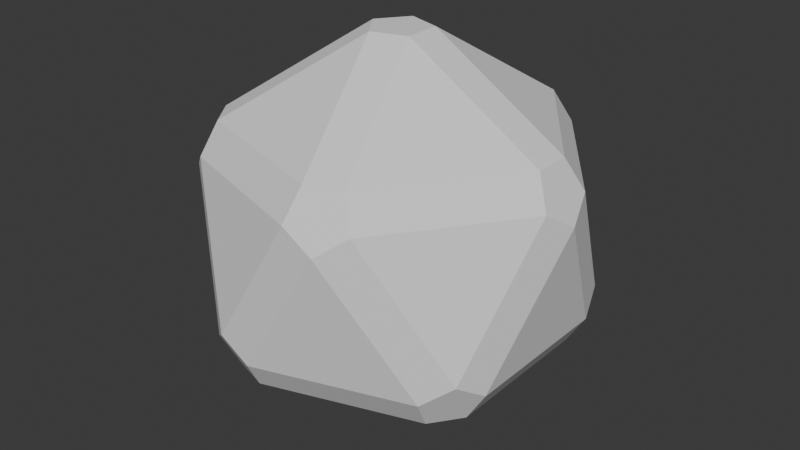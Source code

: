# Source: popups.blend  (saved by Blender 4.0.36; exported with 4.5.12 LTS)
import bpy
from mathutils import Matrix  # noqa: F401  (used for matrix-valued properties, if any)

bpy.ops.wm.read_factory_settings(use_empty=True)
scene = bpy.context.scene
scene.name = 'Scene'

# ---- collections
col_collection = bpy.data.collections.new('Collection'); scene.collection.children.link(col_collection)

# ---- world
world_world = bpy.data.worlds.new('World'); scene.world = world_world
world_world.use_nodes = True; world_world.node_tree.nodes.clear()
_N = world_world.node_tree.nodes; _L = world_world.node_tree.links
n0 = _N.new('ShaderNodeOutputWorld'); n0.name = 'World Output'; n0.location = (300, 300)
n1 = _N.new('ShaderNodeBackground'); n1.name = 'Background'; n1.location = (10, 300)
n1.inputs[0].default_value = (0.05088, 0.05088, 0.05088, 1.0)
_L.new(n1.outputs[0], n0.inputs[0])
n0.is_active_output = True
world_world.color = (0.05088, 0.05088, 0.05088)
world_world.use_sun_shadow = False
world_world.sun_shadow_jitter_overblur = 0.0

# ---- meshes
me_popup2 = bpy.data.meshes.new('Popup2')
me_popup2.from_pydata([(0.7543, 0.05783, -0.2524), (0.5019, 0.4662, -0.4083), (0.3459, 0.7185, -1.49e-08), (0.5019, 0.4662, 0.4083), (0.7543, 0.05783, 0.2524), (-0.7543, 0.05783, -0.2524), (-0.7543, 0.05783, 0.2524), (-0.5019, 0.4662, 0.4083), (-0.3459, 0.7185, 1.49e-08), (-0.5019, 0.4662, -0.4083), (0.7543, -0.05783, -0.2524), (0.7543, -0.05783, 0.2524), (0.5019, -0.4662, 0.4083), (0.3459, -0.7185, 1.49e-08), (0.5019, -0.4662, -0.4083), (-0.7543, -0.05783, -0.2524), (-0.5019, -0.4662, -0.4083), (-0.3459, -0.7185, -1.49e-08), (-0.5019, -0.4662, 0.4083), (-0.7543, -0.05783, 0.2524), (0.4662, 0.4083, 0.5019), (0.05783, 0.2524, 0.7543), (0.05783, -0.2524, 0.7543), (0.4662, -0.4083, 0.5019), (0.7185, -1.49e-08, 0.3459), (0.4662, 0.4083, -0.5019), (0.7185, 1.49e-08, -0.3459), (0.4662, -0.4083, -0.5019), (0.05783, -0.2524, -0.7543), (0.05783, 0.2524, -0.7543), (-0.4662, 0.4083, 0.5019), (-0.7185, 1.49e-08, 0.3459), (-0.4662, -0.4083, 0.5019), (-0.05783, -0.2524, 0.7543), (-0.05783, 0.2524, 0.7543), (-0.4662, 0.4083, -0.5019), (-0.05783, 0.2524, -0.7543), (-0.05783, -0.2524, -0.7543), (-0.4662, -0.4083, -0.5019), (-0.7185, -1.49e-08, -0.3459), (0.2524, 0.7543, 0.05783), (-0.2524, 0.7543, 0.05783), (-0.4083, 0.5019, 0.4662), (-1.49e-08, 0.3459, 0.7185), (0.4083, 0.5019, 0.4662), (-0.2524, -0.7543, 0.05783), (0.2524, -0.7543, 0.05783), (0.4083, -0.5019, 0.4662), (1.49e-08, -0.3459, 0.7185), (-0.4083, -0.5019, 0.4662), (0.2524, 0.7543, -0.05783), (0.4083, 0.5019, -0.4662), (1.49e-08, 0.3459, -0.7185), (-0.4083, 0.5019, -0.4662), (-0.2524, 0.7543, -0.05783), (-0.2524, -0.7543, -0.05783), (-0.4083, -0.5019, -0.4662), (-1.49e-08, -0.3459, -0.7185), (0.4083, -0.5019, -0.4662), (0.2524, -0.7543, -0.05783), (0.6607, -1.49e-08, -0.2524), (0.6607, 2.98e-08, 0.2524), (0.4083, 0.4083, 0.4083), (0.2524, 0.6607, -1.49e-08), (0.4083, 0.4083, -0.4083), (-0.6607, 2.98e-08, -0.2524), (-0.4083, 0.4083, -0.4083), (-0.2524, 0.6607, 1.49e-08), (-0.4083, 0.4083, 0.4083), (-0.6607, -1.49e-08, 0.2524), (0.6607, -2.98e-08, -0.2524), (0.4083, -0.4083, -0.4083), (0.2524, -0.6607, 1.49e-08), (0.4083, -0.4083, 0.4083), (0.6607, 1.49e-08, 0.2524), (-0.6607, 1.49e-08, -0.2524), (-0.6607, -2.98e-08, 0.2524), (-0.4083, -0.4083, 0.4083), (-0.2524, -0.6607, -1.49e-08), (-0.4083, -0.4083, -0.4083), (0.4083, 0.4083, 0.4083), (0.6607, -1.49e-08, 0.2524), (0.4083, -0.4083, 0.4083), (-1.49e-08, -0.2524, 0.6607), (2.98e-08, 0.2524, 0.6607), (0.4083, 0.4083, -0.4083), (-1.49e-08, 0.2524, -0.6607), (2.98e-08, -0.2524, -0.6607), (0.4083, -0.4083, -0.4083), (0.6607, 1.49e-08, -0.2524), (-0.4083, 0.4083, 0.4083), (1.49e-08, 0.2524, 0.6607), (-2.98e-08, -0.2524, 0.6607), (-0.4083, -0.4083, 0.4083), (-0.6607, 1.49e-08, 0.2524), (-0.4083, 0.4083, -0.4083), (-0.6607, -1.49e-08, -0.2524), (-0.4083, -0.4083, -0.4083), (1.49e-08, -0.2524, -0.6607), (-2.98e-08, 0.2524, -0.6607), (0.2524, 0.6607, 2.98e-08), (0.4083, 0.4083, 0.4083), (-1.49e-08, 0.2524, 0.6607), (-0.4083, 0.4083, 0.4083), (-0.2524, 0.6607, -1.49e-08), (-0.2524, -0.6607, 2.98e-08), (-0.4083, -0.4083, 0.4083), (1.49e-08, -0.2524, 0.6607), (0.4083, -0.4083, 0.4083), (0.2524, -0.6607, -1.49e-08), (0.2524, 0.6607, 1.49e-08), (-0.2524, 0.6607, -2.98e-08), (-0.4083, 0.4083, -0.4083), (1.49e-08, 0.2524, -0.6607), (0.4083, 0.4083, -0.4083), (-0.2524, -0.6607, 1.49e-08), (0.2524, -0.6607, -2.98e-08), (0.4083, -0.4083, -0.4083), (-1.49e-08, -0.2524, -0.6607), (-0.4083, -0.4083, -0.4083)], [], [(2, 50, 40), (3, 44, 20), (18, 49, 32), (12, 23, 47), (13, 46, 59), (31, 6, 19), (17, 55, 45), (48, 22, 33), (39, 15, 5), (9, 53, 35), (14, 58, 27), (16, 38, 56), (1, 25, 51), (24, 11, 4), (7, 30, 42), (8, 41, 54), (57, 37, 28), (43, 34, 21), (89, 70, 60), (52, 29, 36), (96, 65, 75), (81, 61, 74), (77, 93, 106), (73, 108, 82), (67, 111, 104), (68, 103, 90), (78, 105, 115), (107, 92, 83), (64, 114, 85), (72, 116, 109), (71, 88, 117), (79, 119, 97), (62, 80, 101), (63, 100, 110), (66, 95, 112), (94, 76, 69), (118, 87, 98), (102, 84, 91), (113, 99, 86), (0, 1, 2, 3, 4), (5, 6, 7, 8, 9), (10, 11, 12, 13, 14), (15, 16, 17, 18, 19), (20, 21, 22, 23, 24), (25, 26, 27, 28, 29), (30, 31, 32, 33, 34), (35, 36, 37, 38, 39), (40, 41, 42, 43, 44), (45, 46, 47, 48, 49), (50, 51, 52, 53, 54), (55, 56, 57, 58, 59), (60, 61, 62, 63, 64), (65, 66, 67, 68, 69), (70, 71, 72, 73, 74), (75, 76, 77, 78, 79), (80, 81, 82, 83, 84), (85, 86, 87, 88, 89), (90, 91, 92, 93, 94), (95, 96, 97, 98, 99), (100, 101, 102, 103, 104), (105, 106, 107, 108, 109), (110, 111, 112, 113, 114), (115, 116, 117, 118, 119), (45, 55, 59, 46), (4, 11, 10, 0), (5, 15, 19, 6), (3, 20, 24, 4), (0, 26, 25, 1), (6, 31, 30, 7), (9, 35, 39, 5), (2, 40, 44, 3), (12, 47, 46, 13), (1, 51, 50, 2), (13, 59, 58, 14), (11, 24, 23, 12), (14, 27, 26, 10), (7, 42, 41, 8), (18, 32, 31, 19), (8, 54, 53, 9), (15, 39, 38, 16), (21, 34, 33, 22), (17, 45, 49, 18), (20, 44, 43, 21), (28, 37, 36, 29), (22, 48, 47, 23), (16, 56, 55, 17), (34, 43, 42, 30), (29, 52, 51, 25), (32, 49, 48, 33), (27, 58, 57, 28), (35, 53, 52, 36), (37, 57, 56, 38), (40, 50, 54, 41), (109, 116, 115, 105), (60, 70, 74, 61), (69, 76, 75, 65), (61, 81, 80, 62), (64, 85, 89, 60), (68, 90, 94, 69), (65, 96, 95, 66), (62, 101, 100, 63), (72, 109, 108, 73), (63, 110, 114, 64), (71, 117, 116, 72), (73, 82, 81, 74), (70, 89, 88, 71), (67, 104, 103, 68), (76, 94, 93, 77), (66, 112, 111, 67), (79, 97, 96, 75), (83, 92, 91, 84), (77, 106, 105, 78), (84, 102, 101, 80), (86, 99, 98, 87), (82, 108, 107, 83), (78, 115, 119, 79), (90, 103, 102, 91), (85, 114, 113, 86), (92, 107, 106, 93), (87, 118, 117, 88), (99, 113, 112, 95), (97, 119, 118, 98), (104, 111, 110, 100), (26, 0, 10)])
me_popup2.update()
me_icosphere = bpy.data.meshes.new('Icosphere')
me_icosphere.from_pydata([(-0.1157, -0.08408, -0.8907), (-0.1157, 0.08408, -0.8907), (0.0442, 0.136, -0.8907), (0.143, 0.0, -0.8907), (0.0442, -0.136, -0.8907), (0.6521, -0.3698, -0.5019), (0.7405, -0.3698, -0.3588), (0.6963, -0.5059, -0.2704), (0.5806, -0.5899, -0.3588), (0.5532, -0.5059, -0.5019), (-0.3102, -0.6825, -0.5019), (-0.1502, -0.7345, -0.5019), (-0.1229, -0.8185, -0.3588), (-0.266, -0.8185, -0.2704), (-0.3817, -0.7345, -0.3588), (-0.7449, 0.08408, -0.5019), (-0.7449, -0.08408, -0.5019), (-0.8165, -0.136, -0.3588), (-0.8607, 0.0, -0.2704), (-0.8165, 0.136, -0.3588), (-0.1502, 0.7345, -0.5019), (-0.3102, 0.6825, -0.5019), (-0.3817, 0.7345, -0.3588), (-0.266, 0.8185, -0.2704), (-0.1229, 0.8185, -0.3588), (0.7405, 0.3698, -0.3588), (0.6521, 0.3698, -0.5019), (0.5532, 0.5059, -0.5019), (0.5806, 0.5899, -0.3588), (0.6963, 0.5059, -0.2704), (0.1229, -0.8185, 0.3588), (0.266, -0.8185, 0.2704), (0.3817, -0.7345, 0.3588), (0.3102, -0.6825, 0.5019), (0.1502, -0.7345, 0.5019), (-0.7405, -0.3698, 0.3588), (-0.6963, -0.5059, 0.2704), (-0.5806, -0.5899, 0.3588), (-0.5532, -0.5059, 0.5019), (-0.6521, -0.3698, 0.5019), (-0.5806, 0.5899, 0.3588), (-0.6963, 0.5059, 0.2704), (-0.7405, 0.3698, 0.3588), (-0.6521, 0.3698, 0.5019), (-0.5532, 0.5059, 0.5019), (0.3817, 0.7345, 0.3588), (0.266, 0.8185, 0.2704), (0.1229, 0.8185, 0.3588), (0.1502, 0.7345, 0.5019), (0.3102, 0.6825, 0.5019), (0.8165, -0.136, 0.3588), (0.8607, 0.0, 0.2704), (0.8165, 0.136, 0.3588), (0.7449, 0.08408, 0.5019), (0.7449, -0.08408, 0.5019), (-0.0442, -0.136, 0.8907), (0.1157, -0.08408, 0.8907), (0.1157, 0.08408, 0.8907), (-0.0442, 0.136, 0.8907), (-0.143, 0.0, 0.8907)], [], [(5, 3, 26), (1, 15, 21), (4, 9, 11), (2, 20, 27), (12, 8, 31), (7, 50, 32), (6, 25, 51), (13, 30, 37), (18, 35, 42), (23, 40, 47), (17, 14, 36), (22, 19, 41), (28, 24, 46), (29, 45, 52), (33, 54, 56), (38, 34, 55), (43, 39, 59), (48, 44, 58), (53, 49, 57), (0, 1, 2, 3, 4), (5, 6, 7, 8, 9), (10, 11, 12, 13, 14), (15, 16, 17, 18, 19), (20, 21, 22, 23, 24), (25, 26, 27, 28, 29), (30, 31, 32, 33, 34), (35, 36, 37, 38, 39), (40, 41, 42, 43, 44), (45, 46, 47, 48, 49), (50, 51, 52, 53, 54), (55, 56, 57, 58, 59), (10, 0, 4, 11), (3, 5, 9, 4), (8, 12, 11, 9), (25, 6, 5, 26), (2, 27, 26, 3), (15, 1, 0, 16), (14, 17, 16, 10), (20, 2, 1, 21), (19, 22, 21, 15), (24, 28, 27, 20), (50, 7, 6, 51), (29, 52, 51, 25), (30, 13, 12, 31), (7, 32, 31, 8), (35, 18, 17, 36), (13, 37, 36, 14), (40, 23, 22, 41), (18, 42, 41, 19), (45, 29, 28, 46), (23, 47, 46, 24), (54, 33, 32, 50), (34, 38, 37, 30), (39, 43, 42, 35), (44, 48, 47, 40), (49, 53, 52, 45), (55, 34, 33, 56), (53, 57, 56, 54), (59, 39, 38, 55), (58, 44, 43, 59), (57, 49, 48, 58), (0, 10, 16)])
_uv = me_icosphere.uv_layers.new(name='UVMap')
_uv.uv.foreach_set('vector', [0.2997, 0.1419, 0.3636, 0.03113, 0.4276, 0.1419, 0.7273, 0.03113, 0.7912, 0.1419, 0.6633, 0.1419, 0.1818, 0.03113, 0.2458, 0.1419, 0.1179, 0.1419, 0.5455, 0.03113, 0.6094, 0.1419, 0.4815, 0.1419, 0.1179, 0.173, 0.2458, 0.173, 0.1818, 0.2838, 0.2727, 0.1886, 0.3367, 0.2994, 0.2088, 0.2994, 0.2997, 0.173, 0.4276, 0.173, 0.3636, 0.2838, 0.09091, 0.1886, 0.1549, 0.2994, 0.02696, 0.2994, 0.8182, 0.1886, 0.8821, 0.2994, 0.7542, 0.2994, 0.6364, 0.1886, 0.7003, 0.2994, 0.5724, 0.2994, 0.8451, 0.173, 0.973, 0.173, 0.9091, 0.2838, 0.6633, 0.173, 0.7912, 0.173, 0.7273, 0.2838, 0.4815, 0.173, 0.6094, 0.173, 0.5455, 0.2838, 0.4545, 0.1886, 0.5185, 0.2994, 0.3906, 0.2994, 0.2088, 0.3305, 0.3367, 0.3305, 0.2727, 0.4413, 0.02696, 0.3305, 0.1549, 0.3305, 0.09091, 0.4413, 0.7542, 0.3305, 0.8821, 0.3305, 0.8182, 0.4413, 0.5724, 0.3305, 0.7003, 0.3305, 0.6364, 0.4413, 0.3906, 0.3305, 0.5185, 0.3305, 0.4545, 0.4413, 0.9091, 0.03113, 0.8956, 0.02334, 0.9074, 0.002972, 0.9108, 0.002973, 0.9226, 0.02334, 0.2593, 0.1341, 0.271, 0.1545, 0.2693, 0.1575, 0.2458, 0.1575, 0.2458, 0.1419, 0.973, 0.1419, 0.9865, 0.1341, 0.9983, 0.1545, 0.9966, 0.1575, 0.973, 0.1575, 0.8317, 0.1341, 0.8451, 0.1419, 0.8451, 0.1575, 0.8216, 0.1575, 0.8199, 0.1545, 0.6498, 0.1341, 0.6633, 0.1419, 0.6633, 0.1575, 0.6398, 0.1575, 0.6381, 0.1545, 0.4563, 0.1545, 0.468, 0.1341, 0.4815, 0.1419, 0.4815, 0.1575, 0.458, 0.1575, 0.1549, 0.2994, 0.1683, 0.2916, 0.1801, 0.3119, 0.1784, 0.3149, 0.1549, 0.3149, 0.8821, 0.2994, 0.8956, 0.2916, 0.9074, 0.3119, 0.9057, 0.3149, 0.8821, 0.3149, 0.729, 0.3119, 0.7408, 0.2916, 0.7542, 0.2994, 0.7542, 0.3149, 0.7307, 0.3149, 0.5472, 0.3119, 0.5589, 0.2916, 0.5724, 0.2994, 0.5724, 0.3149, 0.5489, 0.3149, 0.3367, 0.2994, 0.3502, 0.2916, 0.3619, 0.3119, 0.3602, 0.3149, 0.3367, 0.3149, 0.8317, 0.449, 0.8199, 0.4694, 0.8165, 0.4694, 0.8047, 0.449, 0.8182, 0.4413, 0.973, 0.1419, 0.9091, 0.03113, 0.9226, 0.02334, 0.9865, 0.1341, 0.1953, 0.02334, 0.2593, 0.1341, 0.2458, 0.1419, 0.1818, 0.03113, 0.2458, 0.173, 0.1179, 0.173, 0.1179, 0.1419, 0.2458, 0.1419, 0.4276, 0.173, 0.2997, 0.173, 0.2997, 0.1419, 0.4276, 0.1419, 0.5455, 0.03113, 0.4815, 0.1419, 0.468, 0.1341, 0.532, 0.02334, 0.8317, 0.1341, 0.8956, 0.02334, 0.9091, 0.03113, 0.8451, 0.1419, 0.973, 0.173, 0.8451, 0.173, 0.8451, 0.1419, 0.973, 0.1419, 0.6498, 0.1341, 0.7138, 0.02334, 0.7273, 0.03113, 0.6633, 0.1419, 0.7912, 0.173, 0.6633, 0.173, 0.6633, 0.1419, 0.7912, 0.1419, 0.6094, 0.173, 0.4815, 0.173, 0.4815, 0.1419, 0.6094, 0.1419, 0.3367, 0.2994, 0.2727, 0.1886, 0.2997, 0.173, 0.3636, 0.2838, 0.4545, 0.1886, 0.3906, 0.2994, 0.3636, 0.2838, 0.4276, 0.173, 0.1549, 0.2994, 0.09091, 0.1886, 0.1179, 0.173, 0.1818, 0.2838, 0.2727, 0.1886, 0.2088, 0.2994, 0.1818, 0.2838, 0.2458, 0.173, 0.8821, 0.2994, 0.8182, 0.1886, 0.8451, 0.173, 0.9091, 0.2838, 0.9865, 0.1808, 0.9226, 0.2916, 0.9091, 0.2838, 0.973, 0.173, 0.7003, 0.2994, 0.6364, 0.1886, 0.6633, 0.173, 0.7273, 0.2838, 0.8182, 0.1886, 0.7542, 0.2994, 0.7273, 0.2838, 0.7912, 0.173, 0.5185, 0.2994, 0.4545, 0.1886, 0.4815, 0.173, 0.5455, 0.2838, 0.6364, 0.1886, 0.5724, 0.2994, 0.5455, 0.2838, 0.6094, 0.173, 0.3367, 0.3305, 0.2088, 0.3305, 0.2088, 0.2994, 0.3367, 0.2994, 0.1549, 0.3305, 0.02696, 0.3305, 0.02696, 0.2994, 0.1549, 0.2994, 0.8821, 0.3305, 0.7542, 0.3305, 0.7542, 0.2994, 0.8821, 0.2994, 0.7003, 0.3305, 0.5724, 0.3305, 0.5724, 0.2994, 0.7003, 0.2994, 0.5185, 0.3305, 0.3906, 0.3305, 0.3906, 0.2994, 0.5185, 0.2994, 0.09091, 0.4413, 0.1549, 0.3305, 0.1683, 0.3383, 0.1044, 0.449, 0.3502, 0.3383, 0.2862, 0.449, 0.2727, 0.4413, 0.3367, 0.3305, 0.8182, 0.4413, 0.8821, 0.3305, 0.8956, 0.3383, 0.8317, 0.449, 0.8047, 0.449, 0.7408, 0.3383, 0.7542, 0.3305, 0.8182, 0.4413, 0.6229, 0.449, 0.5589, 0.3383, 0.5724, 0.3305, 0.6364, 0.4413, 0.9091, 0.03113, 0.973, 0.1419, 0.8451, 0.1419])
me_icosphere.update()

# ---- objects
ob_popup2 = bpy.data.objects.new('Popup2', me_popup2)
ob_icosphere = bpy.data.objects.new('Icosphere', me_icosphere)

# ---- transforms, parenting, visibility, modifiers, constraints
ob_popup2.location = (0.0, 0.0, 0.0)
ob_icosphere.location = (0.0, 0.0, 0.0)

# ---- collection membership
col_collection.objects.link(ob_popup2)
col_collection.objects.link(ob_icosphere)

# ---- scene / render settings (as saved in the file)
scene.frame_start = 1; scene.frame_end = 250; scene.frame_set(1)
scene.render.engine = 'BLENDER_EEVEE_NEXT'
scene.cycles.sampling_pattern = 'TABULATED_SOBOL'
bpy.context.view_layer.update()

# ---- added for rendering (the .blend has no active camera and no usable light): camera, sun
cam_auto = bpy.data.cameras.new('AutoCamera')
cam_auto.lens = 50.0
cam_auto.sensor_width = 36.0
cam_auto.clip_end = 1000.0
ob_auto_camera = bpy.data.objects.new('AutoCamera', cam_auto)
scene.collection.objects.link(ob_auto_camera)
ob_auto_camera.location = (2.74722, -3.29667, 2.19778)
ob_auto_camera.rotation_euler = (1.09748, -7.21219e-08, 0.694738)
scene.camera = ob_auto_camera
light_auto_sun = bpy.data.lights.new('AutoSun', 'SUN')
light_auto_sun.energy = 3.0
light_auto_sun.angle = 0.0523599
ob_auto_sun = bpy.data.objects.new('AutoSun', light_auto_sun)
scene.collection.objects.link(ob_auto_sun)
ob_auto_sun.rotation_euler = (0.872665, 0.174533, 0.523599)
bpy.context.view_layer.update()
